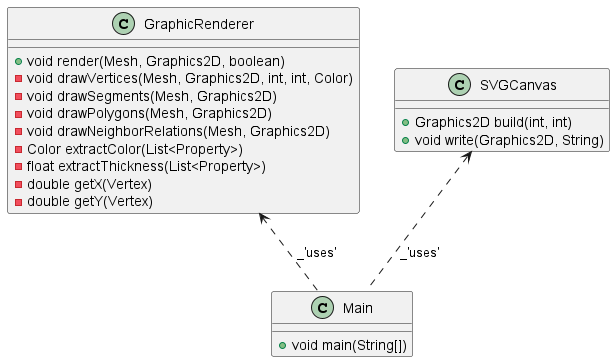

The diagram above was rendered by PlantUML. Its source (embedded in the PNG):
@startuml

class GraphicRenderer {
    +void render(Mesh, Graphics2D, boolean)
    -void drawVertices(Mesh, Graphics2D, int, int, Color)
    -void drawSegments(Mesh, Graphics2D)
    -void drawPolygons(Mesh, Graphics2D)
    -void drawNeighborRelations(Mesh, Graphics2D)
    -Color extractColor(List<Property>)
    -float extractThickness(List<Property>)
    -double getX(Vertex)
    -double getY(Vertex)
}

class SVGCanvas {
    +Graphics2D build(int, int)
    +void write(Graphics2D, String)
}

class Main {
    +void main(String[])
}

GraphicRenderer <.. Main : _'uses'
SVGCanvas <.. Main : _'uses'

@enduml